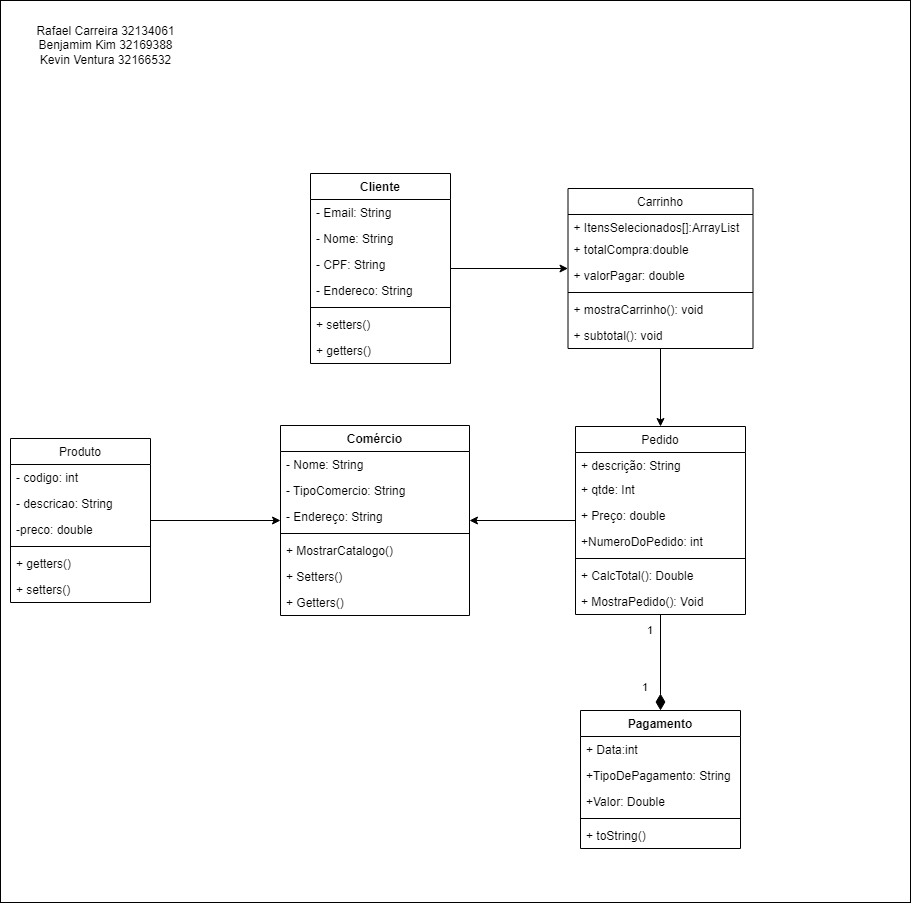

The diagram above was exported from draw.io. Its source (the exported page's mxGraphModel, read from the mxfile embedded in the PNG):
<mxGraphModel dx="1780" dy="774" grid="1" gridSize="10" guides="1" tooltips="1" connect="1" arrows="1" fold="1" page="0" pageScale="1" pageWidth="827" pageHeight="1169" background="#EEF0E8" math="0" shadow="0">
  <root>
    <mxCell id="0" />
    <mxCell id="1" parent="0" />
    <mxCell id="Tbah69kTMhWy0wdUEr3u-60" value="" style="rounded=0;whiteSpace=wrap;html=1;labelBackgroundColor=default;fontColor=default;strokeColor=default;fillColor=default;" parent="1" vertex="1">
      <mxGeometry x="-320" y="30" width="910" height="902" as="geometry" />
    </mxCell>
    <mxCell id="Tbah69kTMhWy0wdUEr3u-61" value="&lt;div&gt;Rafael Carreira 32134061&lt;/div&gt;&lt;div&gt;&lt;span&gt;Benjamim Kim 32169388&lt;/span&gt;&lt;/div&gt;&lt;div&gt;Kevin Ventura 32166532&lt;/div&gt;" style="text;html=1;align=center;verticalAlign=middle;resizable=0;points=[];autosize=1;strokeColor=none;fillColor=none;fontColor=default;" parent="1" vertex="1">
      <mxGeometry x="-290" y="50" width="150" height="50" as="geometry" />
    </mxCell>
    <mxCell id="MgOr3RL_bbOUwjcN-G1x-21" style="edgeStyle=orthogonalEdgeStyle;rounded=0;orthogonalLoop=1;jettySize=auto;html=1;" parent="1" source="FVkr_rmFybM9iXLYlQGJ-9" target="MgOr3RL_bbOUwjcN-G1x-9" edge="1">
      <mxGeometry relative="1" as="geometry" />
    </mxCell>
    <mxCell id="FVkr_rmFybM9iXLYlQGJ-9" value="Cliente" style="swimlane;fontStyle=1;childLayout=stackLayout;horizontal=1;startSize=26;fillColor=none;horizontalStack=0;resizeParent=1;resizeParentMax=0;resizeLast=0;collapsible=1;marginBottom=0;" parent="1" vertex="1">
      <mxGeometry x="-10" y="203" width="140" height="190" as="geometry" />
    </mxCell>
    <mxCell id="MgOr3RL_bbOUwjcN-G1x-1" value="- Email: String" style="text;strokeColor=none;fillColor=none;align=left;verticalAlign=top;spacingLeft=4;spacingRight=4;overflow=hidden;rotatable=0;points=[[0,0.5],[1,0.5]];portConstraint=eastwest;" parent="FVkr_rmFybM9iXLYlQGJ-9" vertex="1">
      <mxGeometry y="26" width="140" height="26" as="geometry" />
    </mxCell>
    <mxCell id="FVkr_rmFybM9iXLYlQGJ-17" value="- Nome: String" style="text;strokeColor=none;fillColor=none;align=left;verticalAlign=top;spacingLeft=4;spacingRight=4;overflow=hidden;rotatable=0;points=[[0,0.5],[1,0.5]];portConstraint=eastwest;" parent="FVkr_rmFybM9iXLYlQGJ-9" vertex="1">
      <mxGeometry y="52" width="140" height="26" as="geometry" />
    </mxCell>
    <mxCell id="OBC6FrR3dumVz0dfpXS6-5" value="- CPF: String" style="text;strokeColor=none;fillColor=none;align=left;verticalAlign=top;spacingLeft=4;spacingRight=4;overflow=hidden;rotatable=0;points=[[0,0.5],[1,0.5]];portConstraint=eastwest;" parent="FVkr_rmFybM9iXLYlQGJ-9" vertex="1">
      <mxGeometry y="78" width="140" height="26" as="geometry" />
    </mxCell>
    <mxCell id="tMlphUIwfImJlVLqUBc8-1" value="- Endereco: String" style="text;strokeColor=none;fillColor=none;align=left;verticalAlign=top;spacingLeft=4;spacingRight=4;overflow=hidden;rotatable=0;points=[[0,0.5],[1,0.5]];portConstraint=eastwest;" parent="FVkr_rmFybM9iXLYlQGJ-9" vertex="1">
      <mxGeometry y="104" width="140" height="26" as="geometry" />
    </mxCell>
    <mxCell id="MgOr3RL_bbOUwjcN-G1x-2" value="" style="line;strokeWidth=1;fillColor=none;align=left;verticalAlign=middle;spacingTop=-1;spacingLeft=3;spacingRight=3;rotatable=0;labelPosition=right;points=[];portConstraint=eastwest;" parent="FVkr_rmFybM9iXLYlQGJ-9" vertex="1">
      <mxGeometry y="130" width="140" height="8" as="geometry" />
    </mxCell>
    <mxCell id="gM4Jvfr7WbZN6ikPnuCy-1" value="+ setters()" style="text;strokeColor=none;fillColor=none;align=left;verticalAlign=top;spacingLeft=4;spacingRight=4;overflow=hidden;rotatable=0;points=[[0,0.5],[1,0.5]];portConstraint=eastwest;" parent="FVkr_rmFybM9iXLYlQGJ-9" vertex="1">
      <mxGeometry y="138" width="140" height="26" as="geometry" />
    </mxCell>
    <mxCell id="MgOr3RL_bbOUwjcN-G1x-6" value="+ getters()&#10;" style="text;strokeColor=none;fillColor=none;align=left;verticalAlign=top;spacingLeft=4;spacingRight=4;overflow=hidden;rotatable=0;points=[[0,0.5],[1,0.5]];portConstraint=eastwest;" parent="FVkr_rmFybM9iXLYlQGJ-9" vertex="1">
      <mxGeometry y="164" width="140" height="26" as="geometry" />
    </mxCell>
    <mxCell id="c6NEHccfHHLOn4TE-dRQ-5" style="edgeStyle=orthogonalEdgeStyle;rounded=0;orthogonalLoop=1;jettySize=auto;html=1;" edge="1" parent="1" source="OBC6FrR3dumVz0dfpXS6-1" target="Or-0CcRSzxXNQypl4Vgu-2">
      <mxGeometry relative="1" as="geometry" />
    </mxCell>
    <mxCell id="OBC6FrR3dumVz0dfpXS6-1" value="Produto" style="swimlane;fontStyle=0;childLayout=stackLayout;horizontal=1;startSize=26;fillColor=none;horizontalStack=0;resizeParent=1;resizeParentMax=0;resizeLast=0;collapsible=1;marginBottom=0;" parent="1" vertex="1">
      <mxGeometry x="-310" y="468" width="140" height="164" as="geometry" />
    </mxCell>
    <mxCell id="OBC6FrR3dumVz0dfpXS6-2" value="- codigo: int" style="text;strokeColor=none;fillColor=none;align=left;verticalAlign=top;spacingLeft=4;spacingRight=4;overflow=hidden;rotatable=0;points=[[0,0.5],[1,0.5]];portConstraint=eastwest;" parent="OBC6FrR3dumVz0dfpXS6-1" vertex="1">
      <mxGeometry y="26" width="140" height="26" as="geometry" />
    </mxCell>
    <mxCell id="OBC6FrR3dumVz0dfpXS6-3" value="- descricao: String" style="text;strokeColor=none;fillColor=none;align=left;verticalAlign=top;spacingLeft=4;spacingRight=4;overflow=hidden;rotatable=0;points=[[0,0.5],[1,0.5]];portConstraint=eastwest;" parent="OBC6FrR3dumVz0dfpXS6-1" vertex="1">
      <mxGeometry y="52" width="140" height="26" as="geometry" />
    </mxCell>
    <mxCell id="OBC6FrR3dumVz0dfpXS6-4" value="-preco: double" style="text;strokeColor=none;fillColor=none;align=left;verticalAlign=top;spacingLeft=4;spacingRight=4;overflow=hidden;rotatable=0;points=[[0,0.5],[1,0.5]];portConstraint=eastwest;" parent="OBC6FrR3dumVz0dfpXS6-1" vertex="1">
      <mxGeometry y="78" width="140" height="26" as="geometry" />
    </mxCell>
    <mxCell id="gM4Jvfr7WbZN6ikPnuCy-9" value="" style="line;strokeWidth=1;fillColor=none;align=left;verticalAlign=middle;spacingTop=-1;spacingLeft=3;spacingRight=3;rotatable=0;labelPosition=right;points=[];portConstraint=eastwest;" parent="OBC6FrR3dumVz0dfpXS6-1" vertex="1">
      <mxGeometry y="104" width="140" height="8" as="geometry" />
    </mxCell>
    <mxCell id="gM4Jvfr7WbZN6ikPnuCy-7" value="+ getters()" style="text;strokeColor=none;fillColor=none;align=left;verticalAlign=top;spacingLeft=4;spacingRight=4;overflow=hidden;rotatable=0;points=[[0,0.5],[1,0.5]];portConstraint=eastwest;" parent="OBC6FrR3dumVz0dfpXS6-1" vertex="1">
      <mxGeometry y="112" width="140" height="26" as="geometry" />
    </mxCell>
    <mxCell id="gM4Jvfr7WbZN6ikPnuCy-8" value="+ setters()" style="text;strokeColor=none;fillColor=none;align=left;verticalAlign=top;spacingLeft=4;spacingRight=4;overflow=hidden;rotatable=0;points=[[0,0.5],[1,0.5]];portConstraint=eastwest;" parent="OBC6FrR3dumVz0dfpXS6-1" vertex="1">
      <mxGeometry y="138" width="140" height="26" as="geometry" />
    </mxCell>
    <mxCell id="I-q9hu8Hxik4wiXClYYq-1" value="Pagamento" style="swimlane;fontStyle=1;align=center;verticalAlign=top;childLayout=stackLayout;horizontal=1;startSize=26;horizontalStack=0;resizeParent=1;resizeParentMax=0;resizeLast=0;collapsible=1;marginBottom=0;" parent="1" vertex="1">
      <mxGeometry x="260" y="740" width="160" height="138" as="geometry" />
    </mxCell>
    <mxCell id="I-q9hu8Hxik4wiXClYYq-5" value="+ Data:int" style="text;strokeColor=none;fillColor=none;align=left;verticalAlign=top;spacingLeft=4;spacingRight=4;overflow=hidden;rotatable=0;points=[[0,0.5],[1,0.5]];portConstraint=eastwest;" parent="I-q9hu8Hxik4wiXClYYq-1" vertex="1">
      <mxGeometry y="26" width="160" height="26" as="geometry" />
    </mxCell>
    <mxCell id="I-q9hu8Hxik4wiXClYYq-2" value="+TipoDePagamento: String" style="text;strokeColor=none;fillColor=none;align=left;verticalAlign=top;spacingLeft=4;spacingRight=4;overflow=hidden;rotatable=0;points=[[0,0.5],[1,0.5]];portConstraint=eastwest;" parent="I-q9hu8Hxik4wiXClYYq-1" vertex="1">
      <mxGeometry y="52" width="160" height="26" as="geometry" />
    </mxCell>
    <mxCell id="I-q9hu8Hxik4wiXClYYq-4" value="+Valor: Double" style="text;strokeColor=none;fillColor=none;align=left;verticalAlign=top;spacingLeft=4;spacingRight=4;overflow=hidden;rotatable=0;points=[[0,0.5],[1,0.5]];portConstraint=eastwest;" parent="I-q9hu8Hxik4wiXClYYq-1" vertex="1">
      <mxGeometry y="78" width="160" height="26" as="geometry" />
    </mxCell>
    <mxCell id="I-q9hu8Hxik4wiXClYYq-3" value="" style="line;strokeWidth=1;fillColor=none;align=left;verticalAlign=middle;spacingTop=-1;spacingLeft=3;spacingRight=3;rotatable=0;labelPosition=right;points=[];portConstraint=eastwest;" parent="I-q9hu8Hxik4wiXClYYq-1" vertex="1">
      <mxGeometry y="104" width="160" height="8" as="geometry" />
    </mxCell>
    <mxCell id="MgOr3RL_bbOUwjcN-G1x-8" value="+ toString()" style="text;strokeColor=none;fillColor=none;align=left;verticalAlign=top;spacingLeft=4;spacingRight=4;overflow=hidden;rotatable=0;points=[[0,0.5],[1,0.5]];portConstraint=eastwest;" parent="I-q9hu8Hxik4wiXClYYq-1" vertex="1">
      <mxGeometry y="112" width="160" height="26" as="geometry" />
    </mxCell>
    <mxCell id="Or-0CcRSzxXNQypl4Vgu-8" style="edgeStyle=orthogonalEdgeStyle;rounded=0;orthogonalLoop=1;jettySize=auto;html=1;" parent="1" source="I-q9hu8Hxik4wiXClYYq-7" target="Or-0CcRSzxXNQypl4Vgu-2" edge="1">
      <mxGeometry relative="1" as="geometry" />
    </mxCell>
    <mxCell id="I-q9hu8Hxik4wiXClYYq-7" value="Pedido" style="swimlane;fontStyle=0;childLayout=stackLayout;horizontal=1;startSize=26;fillColor=none;horizontalStack=0;resizeParent=1;resizeParentMax=0;resizeLast=0;collapsible=1;marginBottom=0;" parent="1" vertex="1">
      <mxGeometry x="255" y="456" width="170" height="188" as="geometry" />
    </mxCell>
    <mxCell id="I-q9hu8Hxik4wiXClYYq-8" value="+ descrição: String" style="text;strokeColor=none;fillColor=none;align=left;verticalAlign=top;spacingLeft=4;spacingRight=4;overflow=hidden;rotatable=0;points=[[0,0.5],[1,0.5]];portConstraint=eastwest;" parent="I-q9hu8Hxik4wiXClYYq-7" vertex="1">
      <mxGeometry y="26" width="170" height="24" as="geometry" />
    </mxCell>
    <mxCell id="gM4Jvfr7WbZN6ikPnuCy-3" value="+ qtde: Int" style="text;strokeColor=none;fillColor=none;align=left;verticalAlign=top;spacingLeft=4;spacingRight=4;overflow=hidden;rotatable=0;points=[[0,0.5],[1,0.5]];portConstraint=eastwest;" parent="I-q9hu8Hxik4wiXClYYq-7" vertex="1">
      <mxGeometry y="50" width="170" height="26" as="geometry" />
    </mxCell>
    <mxCell id="I-q9hu8Hxik4wiXClYYq-9" value="+ Preço: double" style="text;strokeColor=none;fillColor=none;align=left;verticalAlign=top;spacingLeft=4;spacingRight=4;overflow=hidden;rotatable=0;points=[[0,0.5],[1,0.5]];portConstraint=eastwest;" parent="I-q9hu8Hxik4wiXClYYq-7" vertex="1">
      <mxGeometry y="76" width="170" height="26" as="geometry" />
    </mxCell>
    <mxCell id="I-q9hu8Hxik4wiXClYYq-10" value="+NumeroDoPedido: int" style="text;strokeColor=none;fillColor=none;align=left;verticalAlign=top;spacingLeft=4;spacingRight=4;overflow=hidden;rotatable=0;points=[[0,0.5],[1,0.5]];portConstraint=eastwest;" parent="I-q9hu8Hxik4wiXClYYq-7" vertex="1">
      <mxGeometry y="102" width="170" height="26" as="geometry" />
    </mxCell>
    <mxCell id="Or-0CcRSzxXNQypl4Vgu-9" value="" style="line;strokeWidth=1;fillColor=none;align=left;verticalAlign=middle;spacingTop=-1;spacingLeft=3;spacingRight=3;rotatable=0;labelPosition=right;points=[];portConstraint=eastwest;" parent="I-q9hu8Hxik4wiXClYYq-7" vertex="1">
      <mxGeometry y="128" width="170" height="8" as="geometry" />
    </mxCell>
    <mxCell id="Or-0CcRSzxXNQypl4Vgu-11" value="+ CalcTotal(): Double" style="text;strokeColor=none;fillColor=none;align=left;verticalAlign=top;spacingLeft=4;spacingRight=4;overflow=hidden;rotatable=0;points=[[0,0.5],[1,0.5]];portConstraint=eastwest;" parent="I-q9hu8Hxik4wiXClYYq-7" vertex="1">
      <mxGeometry y="136" width="170" height="26" as="geometry" />
    </mxCell>
    <mxCell id="Or-0CcRSzxXNQypl4Vgu-10" value="+ MostraPedido(): Void" style="text;strokeColor=none;fillColor=none;align=left;verticalAlign=top;spacingLeft=4;spacingRight=4;overflow=hidden;rotatable=0;points=[[0,0.5],[1,0.5]];portConstraint=eastwest;" parent="I-q9hu8Hxik4wiXClYYq-7" vertex="1">
      <mxGeometry y="162" width="170" height="26" as="geometry" />
    </mxCell>
    <mxCell id="MgOr3RL_bbOUwjcN-G1x-24" style="edgeStyle=orthogonalEdgeStyle;rounded=0;orthogonalLoop=1;jettySize=auto;html=1;" parent="1" source="MgOr3RL_bbOUwjcN-G1x-9" target="I-q9hu8Hxik4wiXClYYq-7" edge="1">
      <mxGeometry relative="1" as="geometry" />
    </mxCell>
    <mxCell id="MgOr3RL_bbOUwjcN-G1x-9" value="Carrinho" style="swimlane;fontStyle=0;childLayout=stackLayout;horizontal=1;startSize=26;fillColor=none;horizontalStack=0;resizeParent=1;resizeParentMax=0;resizeLast=0;collapsible=1;marginBottom=0;" parent="1" vertex="1">
      <mxGeometry x="247.5" y="218" width="185" height="160" as="geometry" />
    </mxCell>
    <mxCell id="MgOr3RL_bbOUwjcN-G1x-10" value="+ ItensSelecionados[]:ArrayList" style="text;strokeColor=none;fillColor=none;align=left;verticalAlign=top;spacingLeft=4;spacingRight=4;overflow=hidden;rotatable=0;points=[[0,0.5],[1,0.5]];portConstraint=eastwest;" parent="MgOr3RL_bbOUwjcN-G1x-9" vertex="1">
      <mxGeometry y="26" width="185" height="22" as="geometry" />
    </mxCell>
    <mxCell id="gM4Jvfr7WbZN6ikPnuCy-4" value="+ totalCompra:double " style="text;strokeColor=none;fillColor=none;align=left;verticalAlign=top;spacingLeft=4;spacingRight=4;overflow=hidden;rotatable=0;points=[[0,0.5],[1,0.5]];portConstraint=eastwest;" parent="MgOr3RL_bbOUwjcN-G1x-9" vertex="1">
      <mxGeometry y="48" width="185" height="26" as="geometry" />
    </mxCell>
    <mxCell id="gM4Jvfr7WbZN6ikPnuCy-5" value="+ valorPagar: double " style="text;strokeColor=none;fillColor=none;align=left;verticalAlign=top;spacingLeft=4;spacingRight=4;overflow=hidden;rotatable=0;points=[[0,0.5],[1,0.5]];portConstraint=eastwest;" parent="MgOr3RL_bbOUwjcN-G1x-9" vertex="1">
      <mxGeometry y="74" width="185" height="26" as="geometry" />
    </mxCell>
    <mxCell id="gM4Jvfr7WbZN6ikPnuCy-2" value="" style="line;strokeWidth=1;fillColor=none;align=left;verticalAlign=middle;spacingTop=-1;spacingLeft=3;spacingRight=3;rotatable=0;labelPosition=right;points=[];portConstraint=eastwest;" parent="MgOr3RL_bbOUwjcN-G1x-9" vertex="1">
      <mxGeometry y="100" width="185" height="8" as="geometry" />
    </mxCell>
    <mxCell id="MgOr3RL_bbOUwjcN-G1x-22" value="+ mostraCarrinho(): void " style="text;strokeColor=none;fillColor=none;align=left;verticalAlign=top;spacingLeft=4;spacingRight=4;overflow=hidden;rotatable=0;points=[[0,0.5],[1,0.5]];portConstraint=eastwest;" parent="MgOr3RL_bbOUwjcN-G1x-9" vertex="1">
      <mxGeometry y="108" width="185" height="26" as="geometry" />
    </mxCell>
    <mxCell id="c6NEHccfHHLOn4TE-dRQ-4" value="+ subtotal(): void " style="text;strokeColor=none;fillColor=none;align=left;verticalAlign=top;spacingLeft=4;spacingRight=4;overflow=hidden;rotatable=0;points=[[0,0.5],[1,0.5]];portConstraint=eastwest;" vertex="1" parent="MgOr3RL_bbOUwjcN-G1x-9">
      <mxGeometry y="134" width="185" height="26" as="geometry" />
    </mxCell>
    <mxCell id="MgOr3RL_bbOUwjcN-G1x-30" value="1" style="endArrow=close;html=1;endSize=12;startArrow=diamondThin;startSize=14;startFill=1;edgeStyle=orthogonalEdgeStyle;align=left;verticalAlign=bottom;rounded=0;" parent="1" source="I-q9hu8Hxik4wiXClYYq-1" target="I-q9hu8Hxik4wiXClYYq-7" edge="1">
      <mxGeometry x="-0.7059" y="20" relative="1" as="geometry">
        <mxPoint x="350" y="460" as="sourcePoint" />
        <mxPoint x="510" y="460" as="targetPoint" />
        <Array as="points" />
        <mxPoint as="offset" />
      </mxGeometry>
    </mxCell>
    <mxCell id="MgOr3RL_bbOUwjcN-G1x-32" value="1" style="text;html=1;strokeColor=none;fillColor=none;align=center;verticalAlign=middle;whiteSpace=wrap;rounded=0;fontSize=11;" parent="1" vertex="1">
      <mxGeometry x="320" y="650" width="20" height="20" as="geometry" />
    </mxCell>
    <mxCell id="Or-0CcRSzxXNQypl4Vgu-2" value="Comércio" style="swimlane;fontStyle=1;align=center;verticalAlign=top;childLayout=stackLayout;horizontal=1;startSize=26;horizontalStack=0;resizeParent=1;resizeParentMax=0;resizeLast=0;collapsible=1;marginBottom=0;" parent="1" vertex="1">
      <mxGeometry x="-40" y="455" width="189" height="190" as="geometry" />
    </mxCell>
    <mxCell id="Or-0CcRSzxXNQypl4Vgu-3" value="- Nome: String" style="text;strokeColor=none;fillColor=none;align=left;verticalAlign=top;spacingLeft=4;spacingRight=4;overflow=hidden;rotatable=0;points=[[0,0.5],[1,0.5]];portConstraint=eastwest;" parent="Or-0CcRSzxXNQypl4Vgu-2" vertex="1">
      <mxGeometry y="26" width="189" height="26" as="geometry" />
    </mxCell>
    <mxCell id="c6NEHccfHHLOn4TE-dRQ-1" value="- TipoComercio: String" style="text;strokeColor=none;fillColor=none;align=left;verticalAlign=top;spacingLeft=4;spacingRight=4;overflow=hidden;rotatable=0;points=[[0,0.5],[1,0.5]];portConstraint=eastwest;" vertex="1" parent="Or-0CcRSzxXNQypl4Vgu-2">
      <mxGeometry y="52" width="189" height="26" as="geometry" />
    </mxCell>
    <mxCell id="Or-0CcRSzxXNQypl4Vgu-6" value="- Endereço: String" style="text;strokeColor=none;fillColor=none;align=left;verticalAlign=top;spacingLeft=4;spacingRight=4;overflow=hidden;rotatable=0;points=[[0,0.5],[1,0.5]];portConstraint=eastwest;" parent="Or-0CcRSzxXNQypl4Vgu-2" vertex="1">
      <mxGeometry y="78" width="189" height="26" as="geometry" />
    </mxCell>
    <mxCell id="Or-0CcRSzxXNQypl4Vgu-4" value="" style="line;strokeWidth=1;fillColor=none;align=left;verticalAlign=middle;spacingTop=-1;spacingLeft=3;spacingRight=3;rotatable=0;labelPosition=right;points=[];portConstraint=eastwest;" parent="Or-0CcRSzxXNQypl4Vgu-2" vertex="1">
      <mxGeometry y="104" width="189" height="8" as="geometry" />
    </mxCell>
    <mxCell id="c6NEHccfHHLOn4TE-dRQ-3" value="+ MostrarCatalogo()" style="text;strokeColor=none;fillColor=none;align=left;verticalAlign=top;spacingLeft=4;spacingRight=4;overflow=hidden;rotatable=0;points=[[0,0.5],[1,0.5]];portConstraint=eastwest;" vertex="1" parent="Or-0CcRSzxXNQypl4Vgu-2">
      <mxGeometry y="112" width="189" height="26" as="geometry" />
    </mxCell>
    <mxCell id="Or-0CcRSzxXNQypl4Vgu-5" value="+ Setters()" style="text;strokeColor=none;fillColor=none;align=left;verticalAlign=top;spacingLeft=4;spacingRight=4;overflow=hidden;rotatable=0;points=[[0,0.5],[1,0.5]];portConstraint=eastwest;" parent="Or-0CcRSzxXNQypl4Vgu-2" vertex="1">
      <mxGeometry y="138" width="189" height="26" as="geometry" />
    </mxCell>
    <mxCell id="Or-0CcRSzxXNQypl4Vgu-7" value="+ Getters()" style="text;strokeColor=none;fillColor=none;align=left;verticalAlign=top;spacingLeft=4;spacingRight=4;overflow=hidden;rotatable=0;points=[[0,0.5],[1,0.5]];portConstraint=eastwest;" parent="Or-0CcRSzxXNQypl4Vgu-2" vertex="1">
      <mxGeometry y="164" width="189" height="26" as="geometry" />
    </mxCell>
  </root>
</mxGraphModel>